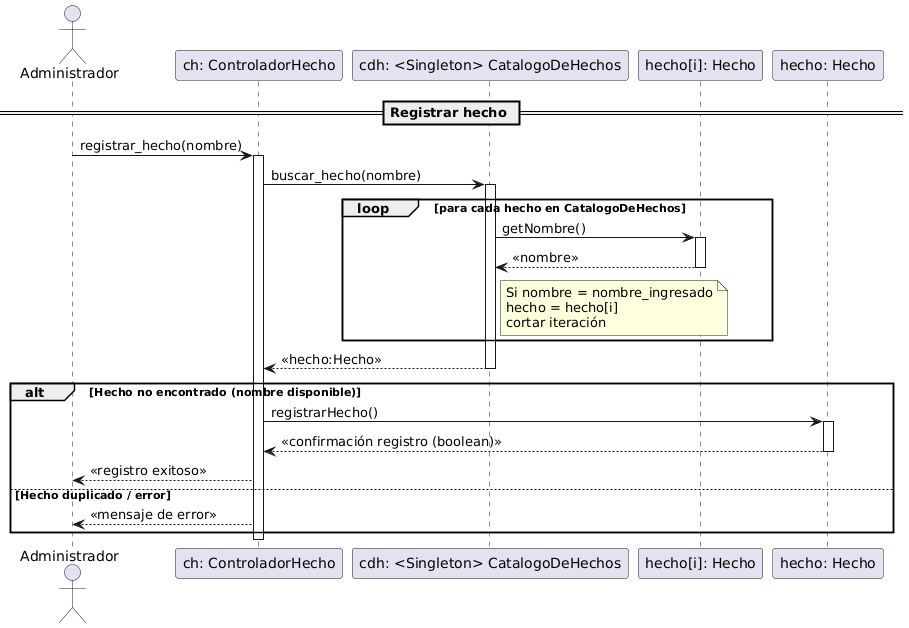

The diagram above was rendered by PlantUML. Its source (embedded in the PNG):
@startuml
actor Administrador

participant "ch: ControladorHecho" as CH
participant "cdh: <Singleton> CatalogoDeHechos" as CatH
participant "hecho[i]: Hecho" as H
participant "hecho: Hecho" as He

== Registrar hecho ==

Administrador -> CH : registrar_hecho(nombre)
activate CH

CH -> CatH : buscar_hecho(nombre)
activate CatH

loop para cada hecho en CatalogoDeHechos
    
    CatH -> H : getNombre()
    activate H
    H --> CatH : <<nombre>>
        note right of CatH
            Si nombre = nombre_ingresado
            hecho = hecho[i]
            cortar iteración
        end note
    deactivate H

end

CatH --> CH : <<hecho:Hecho>>
deactivate CatH

alt Hecho no encontrado (nombre disponible)

    CH -> He : registrarHecho()
    activate He
    He --> CH : <<confirmación registro (boolean)>>
    deactivate He

    CH --> Administrador : <<registro exitoso>>

else Hecho duplicado / error

    CH --> Administrador : <<mensaje de error>>

end

deactivate CH
@enduml